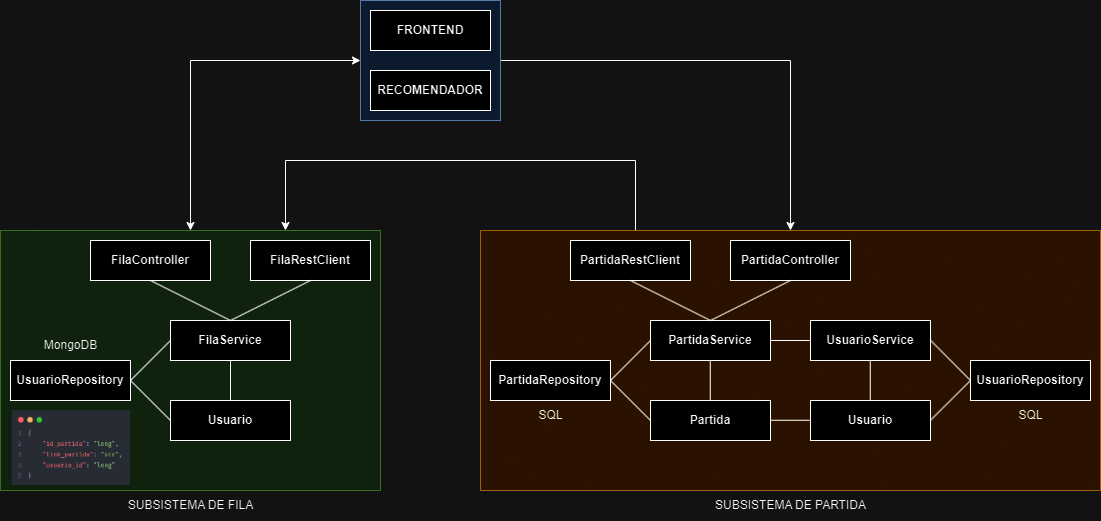

The diagram above was exported from draw.io. Its source (the exported page's mxGraphModel, read from the mxfile embedded in the PNG):
<mxGraphModel dx="1434" dy="744" grid="1" gridSize="10" guides="1" tooltips="1" connect="1" arrows="1" fold="1" page="1" pageScale="1" pageWidth="827" pageHeight="1169" math="0" shadow="0">
  <root>
    <mxCell id="0" />
    <mxCell id="1" parent="0" />
    <mxCell id="hDJRKQPncL5f9UtSBi1q-52" style="edgeStyle=orthogonalEdgeStyle;rounded=0;orthogonalLoop=1;jettySize=auto;html=1;exitX=0.25;exitY=0;exitDx=0;exitDy=0;entryX=0.75;entryY=0;entryDx=0;entryDy=0;" edge="1" parent="1" source="hDJRKQPncL5f9UtSBi1q-47" target="hDJRKQPncL5f9UtSBi1q-46">
      <mxGeometry relative="1" as="geometry">
        <Array as="points">
          <mxPoint x="665" y="200" />
          <mxPoint x="315" y="200" />
        </Array>
      </mxGeometry>
    </mxCell>
    <mxCell id="hDJRKQPncL5f9UtSBi1q-47" value="" style="whiteSpace=wrap;html=1;fillColor=#ffe6cc;strokeColor=#d79b00;" vertex="1" parent="1">
      <mxGeometry x="510" y="270" width="620" height="260" as="geometry" />
    </mxCell>
    <mxCell id="hDJRKQPncL5f9UtSBi1q-46" value="" style="whiteSpace=wrap;html=1;fillColor=#d5e8d4;strokeColor=#82b366;" vertex="1" parent="1">
      <mxGeometry x="30" y="270" width="380" height="260" as="geometry" />
    </mxCell>
    <mxCell id="hDJRKQPncL5f9UtSBi1q-50" style="edgeStyle=orthogonalEdgeStyle;rounded=0;orthogonalLoop=1;jettySize=auto;html=1;exitX=1;exitY=0.5;exitDx=0;exitDy=0;entryX=0.5;entryY=0;entryDx=0;entryDy=0;" edge="1" parent="1" source="hDJRKQPncL5f9UtSBi1q-39" target="hDJRKQPncL5f9UtSBi1q-47">
      <mxGeometry relative="1" as="geometry" />
    </mxCell>
    <mxCell id="hDJRKQPncL5f9UtSBi1q-39" value="" style="whiteSpace=wrap;html=1;fillColor=#dae8fc;strokeColor=#6c8ebf;" vertex="1" parent="1">
      <mxGeometry x="390" y="40" width="140" height="120" as="geometry" />
    </mxCell>
    <mxCell id="OObnNySzKT1tZAd-TMLK-16" value="&lt;b&gt;Usuario&lt;/b&gt;" style="html=1;whiteSpace=wrap;" parent="1" vertex="1">
      <mxGeometry x="200" y="440" width="120" height="40" as="geometry" />
    </mxCell>
    <mxCell id="OObnNySzKT1tZAd-TMLK-17" value="&lt;b&gt;PartidaController&lt;/b&gt;" style="html=1;whiteSpace=wrap;" parent="1" vertex="1">
      <mxGeometry x="760" y="280" width="120" height="40" as="geometry" />
    </mxCell>
    <mxCell id="OObnNySzKT1tZAd-TMLK-18" value="&lt;b&gt;Partida&lt;/b&gt;" style="html=1;whiteSpace=wrap;" parent="1" vertex="1">
      <mxGeometry x="680" y="440" width="120" height="40" as="geometry" />
    </mxCell>
    <mxCell id="OObnNySzKT1tZAd-TMLK-19" value="&lt;b&gt;FilaService&lt;/b&gt;" style="html=1;whiteSpace=wrap;" parent="1" vertex="1">
      <mxGeometry x="200" y="360" width="120" height="40" as="geometry" />
    </mxCell>
    <mxCell id="OObnNySzKT1tZAd-TMLK-20" value="&lt;b&gt;PartidaService&lt;/b&gt;" style="html=1;whiteSpace=wrap;" parent="1" vertex="1">
      <mxGeometry x="680" y="360" width="120" height="40" as="geometry" />
    </mxCell>
    <mxCell id="OObnNySzKT1tZAd-TMLK-21" value="&lt;b&gt;UsuarioRepository&lt;/b&gt;" style="html=1;whiteSpace=wrap;" parent="1" vertex="1">
      <mxGeometry x="40" y="400" width="120" height="40" as="geometry" />
    </mxCell>
    <mxCell id="OObnNySzKT1tZAd-TMLK-22" value="&lt;b&gt;PartidaRepository&lt;/b&gt;" style="html=1;whiteSpace=wrap;" parent="1" vertex="1">
      <mxGeometry x="520" y="400" width="120" height="40" as="geometry" />
    </mxCell>
    <mxCell id="OObnNySzKT1tZAd-TMLK-28" value="" style="endArrow=none;html=1;rounded=0;exitX=0.5;exitY=0;exitDx=0;exitDy=0;entryX=0.5;entryY=1;entryDx=0;entryDy=0;" parent="1" source="OObnNySzKT1tZAd-TMLK-20" edge="1" target="OObnNySzKT1tZAd-TMLK-17">
      <mxGeometry width="50" height="50" relative="1" as="geometry">
        <mxPoint x="530" y="370" as="sourcePoint" />
        <mxPoint x="580" y="320" as="targetPoint" />
      </mxGeometry>
    </mxCell>
    <mxCell id="OObnNySzKT1tZAd-TMLK-29" value="" style="endArrow=none;html=1;rounded=0;exitX=1;exitY=0.5;exitDx=0;exitDy=0;" parent="1" source="OObnNySzKT1tZAd-TMLK-21" edge="1">
      <mxGeometry width="50" height="50" relative="1" as="geometry">
        <mxPoint x="170" y="430" as="sourcePoint" />
        <mxPoint x="200" y="380" as="targetPoint" />
      </mxGeometry>
    </mxCell>
    <mxCell id="OObnNySzKT1tZAd-TMLK-30" value="" style="endArrow=none;html=1;rounded=0;exitX=0.5;exitY=0;exitDx=0;exitDy=0;" parent="1" source="OObnNySzKT1tZAd-TMLK-16" edge="1">
      <mxGeometry width="50" height="50" relative="1" as="geometry">
        <mxPoint x="220" y="440" as="sourcePoint" />
        <mxPoint x="260" y="400" as="targetPoint" />
      </mxGeometry>
    </mxCell>
    <mxCell id="OObnNySzKT1tZAd-TMLK-31" value="" style="endArrow=none;html=1;rounded=0;exitX=0.5;exitY=0;exitDx=0;exitDy=0;" parent="1" edge="1">
      <mxGeometry width="50" height="50" relative="1" as="geometry">
        <mxPoint x="739.76" y="440" as="sourcePoint" />
        <mxPoint x="739.76" y="400" as="targetPoint" />
      </mxGeometry>
    </mxCell>
    <mxCell id="OObnNySzKT1tZAd-TMLK-32" value="" style="endArrow=none;html=1;rounded=0;exitX=1;exitY=0.5;exitDx=0;exitDy=0;" parent="1" source="OObnNySzKT1tZAd-TMLK-21" edge="1">
      <mxGeometry width="50" height="50" relative="1" as="geometry">
        <mxPoint x="160" y="500" as="sourcePoint" />
        <mxPoint x="200" y="460" as="targetPoint" />
      </mxGeometry>
    </mxCell>
    <mxCell id="OObnNySzKT1tZAd-TMLK-33" value="" style="endArrow=none;html=1;rounded=0;exitX=1;exitY=0.5;exitDx=0;exitDy=0;" parent="1" edge="1">
      <mxGeometry width="50" height="50" relative="1" as="geometry">
        <mxPoint x="640" y="420" as="sourcePoint" />
        <mxPoint x="680" y="380" as="targetPoint" />
      </mxGeometry>
    </mxCell>
    <mxCell id="OObnNySzKT1tZAd-TMLK-34" value="" style="endArrow=none;html=1;rounded=0;exitX=1;exitY=0.5;exitDx=0;exitDy=0;" parent="1" edge="1">
      <mxGeometry width="50" height="50" relative="1" as="geometry">
        <mxPoint x="640" y="420" as="sourcePoint" />
        <mxPoint x="680" y="460" as="targetPoint" />
      </mxGeometry>
    </mxCell>
    <mxCell id="OObnNySzKT1tZAd-TMLK-39" value="" style="endArrow=none;html=1;rounded=0;exitX=0.5;exitY=0;exitDx=0;exitDy=0;entryX=0.5;entryY=1;entryDx=0;entryDy=0;" parent="1" source="OObnNySzKT1tZAd-TMLK-19" target="OObnNySzKT1tZAd-TMLK-62" edge="1">
      <mxGeometry width="50" height="50" relative="1" as="geometry">
        <mxPoint x="280" y="380" as="sourcePoint" />
        <mxPoint x="320" y="380" as="targetPoint" />
      </mxGeometry>
    </mxCell>
    <mxCell id="OObnNySzKT1tZAd-TMLK-51" value="SQL" style="text;html=1;align=center;verticalAlign=middle;resizable=0;points=[];autosize=1;strokeColor=none;fillColor=none;" parent="1" vertex="1">
      <mxGeometry x="555" y="440" width="50" height="30" as="geometry" />
    </mxCell>
    <mxCell id="OObnNySzKT1tZAd-TMLK-52" value="MongoDB" style="text;html=1;align=center;verticalAlign=middle;resizable=0;points=[];autosize=1;strokeColor=none;fillColor=none;" parent="1" vertex="1">
      <mxGeometry x="60" y="370" width="80" height="30" as="geometry" />
    </mxCell>
    <mxCell id="OObnNySzKT1tZAd-TMLK-56" value="&lt;b&gt;UsuarioService&lt;/b&gt;" style="html=1;whiteSpace=wrap;" parent="1" vertex="1">
      <mxGeometry x="840" y="360" width="120" height="40" as="geometry" />
    </mxCell>
    <mxCell id="OObnNySzKT1tZAd-TMLK-57" value="SQL" style="text;html=1;align=center;verticalAlign=middle;resizable=0;points=[];autosize=1;strokeColor=none;fillColor=none;" parent="1" vertex="1">
      <mxGeometry x="1035" y="440" width="50" height="30" as="geometry" />
    </mxCell>
    <mxCell id="OObnNySzKT1tZAd-TMLK-58" value="&lt;b&gt;UsuarioRepository&lt;/b&gt;" style="html=1;whiteSpace=wrap;" parent="1" vertex="1">
      <mxGeometry x="1000" y="400" width="120" height="40" as="geometry" />
    </mxCell>
    <mxCell id="OObnNySzKT1tZAd-TMLK-59" value="" style="endArrow=none;html=1;rounded=0;exitX=0.5;exitY=0;exitDx=0;exitDy=0;" parent="1" edge="1">
      <mxGeometry width="50" height="50" relative="1" as="geometry">
        <mxPoint x="899.76" y="440" as="sourcePoint" />
        <mxPoint x="899.76" y="400" as="targetPoint" />
      </mxGeometry>
    </mxCell>
    <mxCell id="OObnNySzKT1tZAd-TMLK-62" value="&lt;b&gt;FilaController&lt;/b&gt;" style="html=1;whiteSpace=wrap;" parent="1" vertex="1">
      <mxGeometry x="120" y="280" width="120" height="40" as="geometry" />
    </mxCell>
    <mxCell id="hDJRKQPncL5f9UtSBi1q-13" value="" style="shape=image;verticalLabelPosition=bottom;labelBackgroundColor=default;verticalAlign=top;aspect=fixed;imageAspect=0;image=data:image/png,(base64 omitted: 14756 chars);" vertex="1" parent="1">
      <mxGeometry x="41.76999999999999" y="450" width="118.23" height="75" as="geometry" />
    </mxCell>
    <mxCell id="hDJRKQPncL5f9UtSBi1q-15" value="&lt;b&gt;FilaRestClient&lt;/b&gt;" style="html=1;whiteSpace=wrap;" vertex="1" parent="1">
      <mxGeometry x="280" y="280" width="120" height="40" as="geometry" />
    </mxCell>
    <mxCell id="hDJRKQPncL5f9UtSBi1q-16" value="" style="endArrow=none;html=1;rounded=0;entryX=0.5;entryY=1;entryDx=0;entryDy=0;exitX=0.5;exitY=0;exitDx=0;exitDy=0;" edge="1" parent="1" source="OObnNySzKT1tZAd-TMLK-19" target="hDJRKQPncL5f9UtSBi1q-15">
      <mxGeometry width="50" height="50" relative="1" as="geometry">
        <mxPoint x="260" y="400" as="sourcePoint" />
        <mxPoint x="330" y="320" as="targetPoint" />
      </mxGeometry>
    </mxCell>
    <mxCell id="hDJRKQPncL5f9UtSBi1q-20" value="&lt;b&gt;FRONTEND&lt;/b&gt;" style="html=1;whiteSpace=wrap;" vertex="1" parent="1">
      <mxGeometry x="400" y="50" width="120" height="40" as="geometry" />
    </mxCell>
    <mxCell id="hDJRKQPncL5f9UtSBi1q-27" value="&lt;b&gt;RECOMENDADOR&lt;/b&gt;" style="html=1;whiteSpace=wrap;" vertex="1" parent="1">
      <mxGeometry x="400" y="110" width="120" height="40" as="geometry" />
    </mxCell>
    <mxCell id="hDJRKQPncL5f9UtSBi1q-30" value="&lt;b&gt;PartidaRestClient&lt;/b&gt;" style="html=1;whiteSpace=wrap;" vertex="1" parent="1">
      <mxGeometry x="600" y="280" width="120" height="40" as="geometry" />
    </mxCell>
    <mxCell id="hDJRKQPncL5f9UtSBi1q-32" value="" style="endArrow=none;html=1;rounded=0;exitX=0.5;exitY=0;exitDx=0;exitDy=0;entryX=0.5;entryY=1;entryDx=0;entryDy=0;" edge="1" parent="1" source="OObnNySzKT1tZAd-TMLK-20" target="hDJRKQPncL5f9UtSBi1q-30">
      <mxGeometry width="50" height="50" relative="1" as="geometry">
        <mxPoint x="890" y="360" as="sourcePoint" />
        <mxPoint x="810" y="320" as="targetPoint" />
      </mxGeometry>
    </mxCell>
    <mxCell id="hDJRKQPncL5f9UtSBi1q-33" value="" style="endArrow=none;html=1;rounded=0;exitX=0;exitY=0.5;exitDx=0;exitDy=0;entryX=1;entryY=0.5;entryDx=0;entryDy=0;" edge="1" parent="1" source="OObnNySzKT1tZAd-TMLK-56" target="OObnNySzKT1tZAd-TMLK-20">
      <mxGeometry width="50" height="50" relative="1" as="geometry">
        <mxPoint x="814.76" y="425" as="sourcePoint" />
        <mxPoint x="814.76" y="385" as="targetPoint" />
      </mxGeometry>
    </mxCell>
    <mxCell id="hDJRKQPncL5f9UtSBi1q-35" value="&lt;b&gt;Usuario&lt;/b&gt;" style="html=1;whiteSpace=wrap;" vertex="1" parent="1">
      <mxGeometry x="840" y="440" width="120" height="40" as="geometry" />
    </mxCell>
    <mxCell id="hDJRKQPncL5f9UtSBi1q-36" value="" style="endArrow=none;html=1;rounded=0;exitX=0;exitY=0.5;exitDx=0;exitDy=0;entryX=1;entryY=0.5;entryDx=0;entryDy=0;" edge="1" parent="1">
      <mxGeometry width="50" height="50" relative="1" as="geometry">
        <mxPoint x="840" y="459.76" as="sourcePoint" />
        <mxPoint x="800" y="459.76" as="targetPoint" />
      </mxGeometry>
    </mxCell>
    <mxCell id="hDJRKQPncL5f9UtSBi1q-37" value="" style="endArrow=none;html=1;rounded=0;exitX=0;exitY=0.5;exitDx=0;exitDy=0;entryX=1;entryY=0.5;entryDx=0;entryDy=0;" edge="1" parent="1" source="OObnNySzKT1tZAd-TMLK-58">
      <mxGeometry width="50" height="50" relative="1" as="geometry">
        <mxPoint x="1000" y="459.76" as="sourcePoint" />
        <mxPoint x="960" y="459.76" as="targetPoint" />
      </mxGeometry>
    </mxCell>
    <mxCell id="hDJRKQPncL5f9UtSBi1q-38" value="" style="endArrow=none;html=1;rounded=0;entryX=1;entryY=0.5;entryDx=0;entryDy=0;" edge="1" parent="1">
      <mxGeometry width="50" height="50" relative="1" as="geometry">
        <mxPoint x="1000" y="420" as="sourcePoint" />
        <mxPoint x="960" y="379.76" as="targetPoint" />
      </mxGeometry>
    </mxCell>
    <mxCell id="hDJRKQPncL5f9UtSBi1q-49" value="" style="endArrow=classic;startArrow=classic;html=1;rounded=0;entryX=0;entryY=0.5;entryDx=0;entryDy=0;exitX=0.5;exitY=0;exitDx=0;exitDy=0;" edge="1" parent="1" source="hDJRKQPncL5f9UtSBi1q-46" target="hDJRKQPncL5f9UtSBi1q-39">
      <mxGeometry width="50" height="50" relative="1" as="geometry">
        <mxPoint x="350" y="150" as="sourcePoint" />
        <mxPoint x="400" y="100" as="targetPoint" />
        <Array as="points">
          <mxPoint x="220" y="100" />
        </Array>
      </mxGeometry>
    </mxCell>
    <mxCell id="hDJRKQPncL5f9UtSBi1q-53" value="SUBSISTEMA DE FILA" style="text;html=1;align=center;verticalAlign=middle;resizable=0;points=[];autosize=1;strokeColor=none;fillColor=none;" vertex="1" parent="1">
      <mxGeometry x="145" y="530" width="150" height="30" as="geometry" />
    </mxCell>
    <mxCell id="hDJRKQPncL5f9UtSBi1q-54" value="SUBSISTEMA DE PARTIDA" style="text;html=1;align=center;verticalAlign=middle;resizable=0;points=[];autosize=1;strokeColor=none;fillColor=none;" vertex="1" parent="1">
      <mxGeometry x="735" y="530" width="170" height="30" as="geometry" />
    </mxCell>
  </root>
</mxGraphModel>